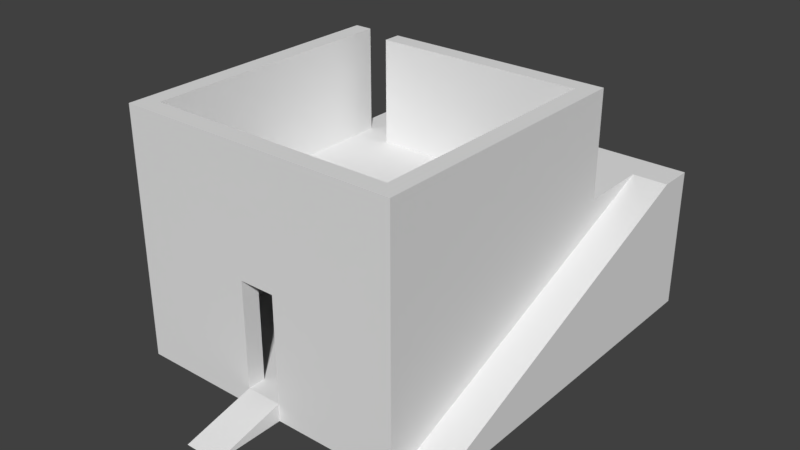 # Source: house2.blend  (saved by Blender 2.79.0; exported with 4.5.12 LTS)
import bpy
from mathutils import Matrix  # noqa: F401  (used for matrix-valued properties, if any)

bpy.ops.wm.read_factory_settings(use_empty=True)
scene = bpy.context.scene
scene.name = 'Scene'

# ---- collections
col_collection_1 = bpy.data.collections.new('Collection 1'); scene.collection.children.link(col_collection_1)

# ---- materials (node trees are filled in below, after node groups)
mat_material = bpy.data.materials.new('Material')
mat_material.alpha_threshold = 0.0
mat_material.use_transparent_shadow = False
mat_material.roughness = 0.5
mat_material.line_color = (0.0, 0.0, 0.0, 1.0)

# ---- material node trees

# ---- world
world_world = bpy.data.worlds.new('World'); scene.world = world_world
world_world.color = (0.05088, 0.05088, 0.05088)
world_world.use_sun_shadow = False
world_world.sun_shadow_jitter_overblur = 0.0
world_world.cycles.sampling_method = 'MANUAL'

# ---- meshes
me_cube = bpy.data.meshes.new('Cube')
me_cube.from_pydata([(8.0, 8.0, -1.0), (8.0, -8.0, -1.0), (-8.0, -8.0, -1.0), (-8.0, 8.0, -1.0), (8.0, -8.0, 0.0), (-8.0, -8.0, 0.0), (-8.0, 8.0, 0.0), (-8.0, 2.211e-06, 0.0), (-4.0, -8.0, 0.0), (-8.0, 4.0, 0.0), (4.0, -8.0, 0.0), (-8.0, -4.0, 0.0), (8.0, -6.0, 0.0), (-6.0, -8.0, 0.0), (-8.0, 6.0, 0.0), (2.0, -8.0, 0.0), (-8.0, -2.0, 0.0), (-2.0, -8.0, 0.0), (-8.0, 2.0, 0.0), (6.0, -8.0, 0.0), (-8.0, -6.0, 0.0), (8.0, -7.0, 0.0), (-7.0, -8.0, 0.0), (-8.0, 7.0, 0.0), (-8.0, -1.0, 0.0), (7.0, -3.749e-06, 0.0), (-3.0, -8.0, 0.0), (-8.0, 3.0, 0.0), (5.0, -8.0, 0.0), (-8.0, -5.0, 0.0), (7.0, 4.0, 0.0), (4.0, -7.0, 0.0), (7.0, -4.0, 0.0), (-4.0, -7.0, 0.0), (-5.0, -8.0, 0.0), (-8.0, 5.0, 0.0), (3.0, -8.0, 0.0), (-8.0, -3.0, 0.0), (-1.0, -8.0, 0.0), (-8.0, 1.0, 0.0), (7.0, -8.0, 0.0), (-8.0, -7.0, 0.0), (2.313e-06, 7.0, 0.0), (-7.0, 1.814e-06, 0.0), (-4.0, 7.0, 0.0), (-7.0, 4.0, 0.0), (4.0, 7.0, 0.0), (-7.0, -4.0, 0.0), (-7.0, -2.0, 0.0), (-2.0, -7.0, 0.0), (7.0, -2.0, 0.0), (6.0, -7.0, 0.0), (7.0, -6.0, 0.0), (2.0, 7.0, 0.0), (6.0, 7.0, 0.0), (7.0, 6.0, 0.0), (7.0, 2.0, 0.0), (-6.0, 7.0, 0.0), (-7.0, 6.0, 0.0), (-2.0, 7.0, 0.0), (-7.0, 2.0, 0.0), (2.0, -7.0, 0.0), (-6.0, -7.0, 0.0), (-7.0, -6.0, 0.0), (-7.0, -5.0, 0.0), (-5.0, -7.0, 0.0), (3.0, -7.0, 0.0), (-7.0, 3.0, 0.0), (-3.0, 7.0, 0.0), (-1.0, 7.0, 0.0), (-7.0, 7.0, 0.0), (-5.0, 7.0, 0.0), (7.0, 3.0, 0.0), (7.0, 1.0, 0.0), (5.0, 7.0, 0.0), (7.0, 7.0, 0.0), (7.0, 5.0, 0.0), (1.0, 7.0, 0.0), (3.0, 7.0, 0.0), (7.0, -7.0, 0.0), (7.0, -1.0, 0.0), (7.0, -3.0, 0.0), (-1.0, -7.0, 0.0), (-7.0, -1.0, 0.0), (-7.0, -3.0, 0.0), (-3.0, -7.0, 0.0), (5.0, -7.0, 0.0), (-7.0, 5.0, 0.0), (-7.0, 1.0, 0.0), (1.0, -7.0, 0.0), (-7.0, -7.0, 0.0), (8.0, -7.0, 6.0), (8.0, -8.0, 6.0), (-8.0, 8.0, 6.0), (-7.0, -8.0, 6.0), (-8.0, -8.0, 6.0), (-8.0, 7.0, 6.0), (8.0, 1.0, 6.0), (8.0, -4.147e-06, 6.0), (-4.0, -7.0, 7.0), (1.0, -8.0, 6.0), (-8.0, -1.0, 6.0), (-8.0, 2.211e-06, 6.0), (7.0, -3.749e-06, 6.0), (8.0, -3.0, 6.0), (8.0, -4.0, 6.0), (-3.0, -8.0, 6.0), (-4.0, -8.0, 6.0), (-8.0, 3.0, 6.0), (-8.0, 4.0, 6.0), (8.0, 5.0, 6.0), (8.0, 4.0, 6.0), (2.031e-06, -7.0, 7.0), (5.0, -8.0, 6.0), (4.0, -8.0, 6.0), (-8.0, -5.0, 6.0), (-8.0, -4.0, 6.0), (7.0, 4.0, 6.0), (7.0, -4.0, 6.0), (-4.0, -7.0, 6.0), (8.0, -5.0, 6.0), (8.0, -6.0, 6.0), (2.031e-06, -7.0, 6.0), (-1.0, -7.0, 6.0), (-5.0, -8.0, 6.0), (-6.0, -8.0, 6.0), (-8.0, 5.0, 6.0), (-8.0, 6.0, 6.0), (8.0, 3.0, 6.0), (8.0, 2.0, 6.0), (-1.0, -7.0, 7.0), (3.0, -8.0, 6.0), (2.0, -8.0, 6.0), (-8.0, -3.0, 6.0), (-8.0, -2.0, 6.0), (8.0, -1.0, 6.0), (8.0, -2.0, 6.0), (-5.0, -7.0, 6.0), (-2.0, -8.0, 6.0), (-8.0, 1.0, 6.0), (-8.0, 2.0, 6.0), (8.0, 7.0, 6.0), (7.0, -8.0, 6.0), (6.0, -8.0, 6.0), (-8.0, -7.0, 6.0), (-8.0, -6.0, 6.0), (-2.0, -7.0, 6.0), (7.0, -2.0, 6.0), (6.0, -7.0, 6.0), (7.0, -6.0, 6.0), (-4.0, -8.0, 13.0), (7.0, 2.0, 6.0), (2.0, -7.0, 6.0), (-6.0, -7.0, 6.0), (8.0, 8.0, 6.0), (2.313e-06, 7.0, 6.0), (-7.0, 1.814e-06, 6.0), (-4.0, 7.0, 6.0), (-7.0, 4.0, 6.0), (4.0, 7.0, 6.0), (-7.0, -4.0, 6.0), (-7.0, -2.0, 6.0), (2.0, 7.0, 6.0), (6.0, 7.0, 6.0), (-6.0, 7.0, 6.0), (-7.0, 6.0, 6.0), (-2.0, 7.0, 6.0), (-7.0, 2.0, 6.0), (-7.0, -6.0, 6.0), (-7.0, -5.0, 6.0), (-7.0, 3.0, 6.0), (-3.0, 7.0, 6.0), (-1.0, 7.0, 6.0), (-7.0, 7.0, 6.0), (-5.0, 7.0, 6.0), (7.0, 3.0, 6.0), (7.0, 1.0, 6.0), (5.0, 7.0, 6.0), (7.0, 7.0, 6.0), (7.0, 5.0, 6.0), (1.0, 7.0, 6.0), (3.0, 7.0, 6.0), (7.0, -5.0, 6.0), (7.0, -7.0, 6.0), (7.0, -1.0, 6.0), (7.0, -3.0, 6.0), (-7.0, -1.0, 6.0), (-7.0, -3.0, 6.0), (-3.0, -7.0, 6.0), (5.0, -7.0, 6.0), (-7.0, 5.0, 6.0), (-7.0, 1.0, 6.0), (1.0, -7.0, 6.0), (-7.0, -7.0, 6.0), (1.0, -8.0, -1.0), (-1.0, -8.0, -1.0), (1.0, -8.0, 0.0), (1.0, -12.0, -1.0), (-1.0, -12.0, -1.0), (8.0, 12.0, -1.0), (-8.0, 12.0, -1.0), (-8.0, 12.0, 1.199e-06), (8.0, -5.0, 0.2), (8.0, -3.0, 1.0), (8.0, 1.0, 2.6), (8.0, 3.0, 3.4), (8.0, -4.0, 0.6), (8.0, 2.0, 3.0), (8.0, -2.0, 1.4), (8.0, -4.147e-06, 2.2), (8.0, 9.5, 6.0), (-8.0, 12.0, 6.0), (8.0, -5.5, 0.0), (8.0, 8.0, 5.4), (8.0, -1.0, 1.8), (8.0, 4.0, 3.8), (8.0, 7.0, 5.0), (8.0, 5.0, 4.2), (4.0, 12.0, 7.0), (4.0, 8.0, 7.0), (8.0, 8.0, 7.0), (8.0, 12.0, 7.0), (5.0, 12.0, 7.0), (5.0, 8.0, 7.0), (1.0, 12.0, 7.0), (1.0, 8.0, 7.0), (6.0, 12.0, 7.0), (6.0, 8.0, 7.0), (7.0, 8.0, 7.0), (7.0, 12.0, 7.0), (2.0, 12.0, 7.0), (2.0, 8.0, 7.0), (3.0, 8.0, 7.0), (3.0, 12.0, 7.0), (-1.0, 12.0, 7.0), (-1.0, 8.0, 7.0), (2.71e-06, 8.0, 7.0), (4.651e-06, 12.0, 7.0), (-5.0, 12.0, 7.0), (-5.0, 8.0, 7.0), (8.0, -7.0, 7.0), (8.0, -8.0, 7.0), (-7.0, 8.0, 7.0), (-8.0, 8.0, 7.0), (-7.0, -8.0, 7.0), (-8.0, -8.0, 7.0), (-8.0, 7.0, 7.0), (8.0, 1.0, 7.0), (8.0, -4.198e-06, 7.0), (-8.0, -1.0, 7.0), (-8.0, 2.16e-06, 7.0), (7.0, -3.801e-06, 7.0), (8.0, -3.0, 7.0), (8.0, -4.0, 7.0), (-3.0, 8.0, 7.0), (-4.0, 8.0, 7.0), (-3.0, -8.0, 7.0), (-4.0, -8.0, 7.0), (-8.0, 3.0, 7.0), (-8.0, 4.0, 7.0), (8.0, 5.0, 7.0), (8.0, 4.0, 7.0), (5.0, -8.0, 7.0), (4.0, -8.0, 7.0), (-8.0, -5.0, 7.0), (-8.0, -4.0, 7.0), (7.0, 4.0, 7.0), (4.0, -7.0, 7.0), (7.0, -4.0, 7.0), (8.0, -5.0, 7.0), (8.0, -6.0, 7.0), (-6.0, 8.0, 7.0), (-5.0, -8.0, 7.0), (-6.0, -8.0, 7.0), (-8.0, 5.0, 7.0), (-8.0, 6.0, 7.0), (8.0, 3.0, 7.0), (8.0, 2.0, 7.0), (3.0, -8.0, 7.0), (2.0, -8.0, 7.0), (-8.0, -3.0, 7.0), (-8.0, -2.0, 7.0), (8.0, -1.0, 7.0), (8.0, -2.0, 7.0), (-2.0, 8.0, 7.0), (-2.0, -8.0, 7.0), (-8.0, 1.0, 7.0), (-8.0, 2.0, 7.0), (8.0, 7.0, 7.0), (7.0, -8.0, 7.0), (6.0, -8.0, 7.0), (-8.0, -7.0, 7.0), (-8.0, -6.0, 7.0), (-2.0, -7.0, 7.0), (7.0, -2.0, 7.0), (6.0, -7.0, 7.0), (7.0, -6.0, 7.0), (-4.0, -7.0, 13.0), (7.0, 2.0, 7.0), (1.0, -8.0, 7.0), (2.313e-06, 7.0, 7.0), (-7.0, 1.762e-06, 7.0), (-4.0, 7.0, 7.0), (-7.0, 4.0, 7.0), (4.0, 7.0, 7.0), (-7.0, -4.0, 7.0), (-7.0, -2.0, 7.0), (2.0, 7.0, 7.0), (4.0, -7.0, 6.0), (-7.0, 6.0, 7.0), (-2.0, 7.0, 7.0), (-7.0, 2.0, 7.0), (-7.0, -6.0, 7.0), (-7.0, -5.0, 7.0), (-5.0, -7.0, 7.0), (5.0, -7.0, 1.0), (-7.0, 3.0, 7.0), (-3.0, 7.0, 7.0), (-1.0, 7.0, 7.0), (-7.0, 7.0, 7.0), (-5.0, 7.0, 7.0), (7.0, 3.0, 7.0), (7.0, 1.0, 7.0), (5.0, 7.0, 7.0), (7.0, 7.0, 7.0), (7.0, 5.0, 7.0), (1.0, 7.0, 7.0), (3.0, 7.0, 7.0), (7.0, -5.0, 7.0), (7.0, -7.0, 7.0), (7.0, -1.0, 7.0), (7.0, -3.0, 7.0), (-7.0, -1.0, 7.0), (-7.0, -3.0, 7.0), (-3.0, -7.0, 7.0), (5.0, -7.0, 7.0), (-7.0, 5.0, 7.0), (-7.0, 1.0, 7.0), (1.0, -7.0, 7.0), (-7.0, -7.0, 7.0), (-4.0, 12.0, 7.0), (-3.0, 12.0, 7.0), (-2.0, 12.0, 7.0), (-8.0, 12.0, 7.0), (-7.0, 12.0, 7.0), (-6.0, 12.0, 7.0), (7.0, -7.0, 1.0), (7.0, -5.0, 1.0), (7.0, -5.0, -2.384e-06), (3.0, -7.0, 6.0), (6.0, -5.0, -2.384e-06), (2.0, -7.0, 7.0), (3.0, -7.0, 7.0), (5.0, -5.0, -2.384e-06), (5.0, -5.0, 1.0), (-1.0, -8.0, 7.0), (-1.0, -8.0, 6.0), (3.0, -5.0, -2.384e-06), (5.0, 5.0, 7.0), (4.0, 5.0, 7.0), (5.0, 5.0, 6.0), (6.0, 5.0, 6.0), (4.0, 5.0, 6.0), (1.0, -7.0, 13.0), (2.0, -7.0, 13.0), (-3.0, -7.0, 13.0), (-2.0, -7.0, 13.0), (-1.0, -7.0, 13.0), (-1.0, -8.0, 13.0), (3.0, -7.0, 13.0), (4.0, -7.0, 13.0), (3.0, -8.0, 13.0), (-5.0, -7.0, 13.0), (2.0, -8.0, 13.0), (8.0, -7.0, 13.0), (8.0, -8.0, 13.0), (-7.0, 8.0, 13.0), (-8.0, 8.0, 13.0), (-7.0, -8.0, 13.0), (-8.0, -8.0, 13.0), (-8.0, 7.0, 13.0), (8.0, 1.0, 13.0), (8.0, -4.198e-06, 13.0), (1.0, 8.0, 13.0), (2.71e-06, 8.0, 13.0), (-8.0, -1.0, 13.0), (-8.0, 2.16e-06, 13.0), (7.0, -3.801e-06, 13.0), (8.0, -3.0, 13.0), (8.0, -4.0, 13.0), (-3.0, 8.0, 13.0), (-4.0, 8.0, 13.0), (-3.0, -8.0, 13.0), (-8.0, 3.0, 13.0), (-8.0, 4.0, 13.0), (8.0, 5.0, 13.0), (8.0, 4.0, 13.0), (5.0, 8.0, 13.0), (4.0, 8.0, 13.0), (5.0, -8.0, 13.0), (4.0, -8.0, 13.0), (-8.0, -5.0, 13.0), (-8.0, -4.0, 13.0), (7.0, 4.0, 13.0), (7.0, -4.0, 13.0), (8.0, -5.0, 13.0), (8.0, -6.0, 13.0), (-5.0, -8.0, 13.0), (-6.0, -8.0, 13.0), (-8.0, 5.0, 13.0), (-8.0, 6.0, 13.0), (8.0, 3.0, 13.0), (8.0, 2.0, 13.0), (3.0, 8.0, 13.0), (2.0, 8.0, 13.0), (-8.0, -3.0, 13.0), (-8.0, -2.0, 13.0), (8.0, -1.0, 13.0), (8.0, -2.0, 13.0), (-1.0, 8.0, 13.0), (-2.0, 8.0, 13.0), (-8.0, 1.0, 13.0), (-8.0, 2.0, 13.0), (7.0, 8.0, 13.0), (6.0, 8.0, 13.0), (7.0, -8.0, 13.0), (6.0, -8.0, 13.0), (-8.0, -7.0, 13.0), (-8.0, -6.0, 13.0), (-2.0, -8.0, 13.0), (7.0, -2.0, 13.0), (6.0, -7.0, 13.0), (7.0, -6.0, 13.0), (7.0, 2.0, 13.0), (1.0, -8.0, 13.0), (8.0, 7.0, 13.0), (-5.0, 8.0, 13.0), (8.0, 8.0, 13.0), (2.313e-06, 7.0, 13.0), (-7.0, 1.762e-06, 13.0), (-4.0, 7.0, 13.0), (-7.0, 4.0, 13.0), (4.0, 7.0, 13.0), (-7.0, -4.0, 13.0), (-7.0, -2.0, 13.0), (2.0, 7.0, 13.0), (-7.0, 6.0, 13.0), (-2.0, 7.0, 13.0), (-7.0, 2.0, 13.0), (-7.0, -6.0, 13.0), (-7.0, -5.0, 13.0), (-7.0, 3.0, 13.0), (-3.0, 7.0, 13.0), (-1.0, 7.0, 13.0), (-7.0, 7.0, 13.0), (-5.0, 7.0, 13.0), (7.0, 3.0, 13.0), (7.0, 1.0, 13.0), (5.0, 7.0, 13.0), (7.0, 7.0, 13.0), (7.0, 5.0, 13.0), (1.0, 7.0, 13.0), (3.0, 7.0, 13.0), (7.0, -5.0, 13.0), (7.0, -7.0, 13.0), (7.0, -1.0, 13.0), (7.0, -3.0, 13.0), (-7.0, -1.0, 13.0), (-7.0, -3.0, 13.0), (5.0, -7.0, 13.0), (-7.0, 5.0, 13.0), (-7.0, 1.0, 13.0), (-7.0, -7.0, 13.0), (-7.0, 14.0, 7.0), (-7.0, 14.0, 6.0), (-8.0, 14.0, 6.0), (-8.0, 14.0, 7.0), (8.0, 14.0, -1.0), (-8.0, 14.0, -1.0), (8.0, 14.0, 1.423e-06), (-8.0, 14.0, 1.423e-06), (-7.0, 14.0, 1.423e-06), (1.0, 14.0, 1.423e-06), (5.361e-06, 14.0, 1.423e-06), (-3.0, 14.0, 1.423e-06), (-4.0, 14.0, 1.423e-06), (5.0, 14.0, 1.423e-06), (4.0, 14.0, 1.423e-06), (-5.0, 14.0, 1.423e-06), (-6.0, 14.0, 1.423e-06), (3.0, 14.0, 1.423e-06), (2.0, 14.0, 1.423e-06), (-1.0, 14.0, 1.423e-06), (-2.0, 14.0, 1.423e-06), (7.0, 14.0, 1.423e-06), (6.0, 14.0, 1.423e-06), (7.0, 14.0, 6.0), (1.0, 14.0, 6.0), (8.0, 14.0, 6.0), (3.0, 14.0, 6.0), (2.0, 14.0, 6.0), (5.361e-06, 14.0, 6.0), (-1.0, 14.0, 6.0), (-5.0, 14.0, 6.0), (-6.0, 14.0, 6.0), (-3.0, 14.0, 6.0), (-4.0, 14.0, 6.0), (5.0, 14.0, 6.0), (4.0, 14.0, 6.0), (-2.0, 14.0, 6.0), (6.0, 14.0, 6.0), (1.0, 14.0, 7.0), (5.361e-06, 14.0, 7.0), (-3.0, 14.0, 7.0), (-4.0, 14.0, 7.0), (5.0, 14.0, 7.0), (4.0, 14.0, 7.0), (-5.0, 14.0, 7.0), (-6.0, 14.0, 7.0), (3.0, 14.0, 7.0), (2.0, 14.0, 7.0), (-1.0, 14.0, 7.0), (-2.0, 14.0, 7.0), (7.0, 14.0, 7.0), (6.0, 14.0, 7.0), (8.0, 14.0, 7.0), (10.0, 8.0, -1.0), (10.0, -8.0, -1.0), (10.0, 8.0, -7.197e-07), (10.0, 1.0, -7.197e-07), (10.0, -5.149e-06, -7.197e-07), (10.0, -2.0, 1.4), (10.0, -2.0, -7.197e-07), (10.0, -3.0, -7.197e-07), (10.0, -4.0, -7.197e-07), (10.0, 5.0, -7.197e-07), (10.0, 4.0, -7.197e-07), (10.0, 3.0, -7.197e-07), (10.0, 2.0, -7.197e-07), (10.0, -1.0, -7.197e-07), (10.0, 9.5, 6.0), (10.0, 12.0, 6.0), (10.0, 7.0, -7.197e-07), (10.0, 12.0, 4.794e-07), (10.0, -5.0, -7.197e-07), (10.0, 12.0, -1.0), (10.0, 7.0, 5.0), (10.0, 1.0, 2.6), (10.0, 2.0, 3.0), (10.0, -1.0, 1.8), (10.0, -3.0, 1.0), (10.0, 5.0, 4.2), (10.0, -4.0, 0.6), (10.0, 4.0, 3.8), (10.0, -5.0, 0.2), (10.0, -5.5, -7.197e-07), (10.0, -5.149e-06, 2.2), (10.0, 12.0, 7.0), (10.0, 3.0, 3.4), (10.0, 8.0, 5.4), (10.0, 14.0, -1.0), (10.0, 14.0, 6.0), (10.0, 14.0, 7.034e-07), (10.0, 14.0, 7.0)], [], [(0, 1, 194, 195, 2, 3), (48, 83, 186, 161), (216, 217, 551, 546), (1, 4, 40, 19, 28, 10, 36, 15, 196, 194), (2, 5, 41, 20, 29, 11, 37, 16, 24, 7, 39, 18, 27, 9, 35, 14, 23, 6, 3), (6, 93, 211, 201), (144, 95, 245, 291), (27, 18, 140, 108), (301, 337, 471, 439), (206, 202, 554, 552), (26, 17, 138, 106), (18, 39, 139, 140), (6, 23, 96, 93), (87, 58, 165, 190), (125, 124, 272, 273), (66, 61, 152, 349), (17, 38, 356, 138), (70, 57, 164, 173), (5, 22, 94, 95), (45, 87, 190, 158), (32, 348, 182, 118), (212, 1, 527, 555), (31, 66, 349, 308), (207, 205, 128, 129), (142, 92, 241, 289), (348, 52, 149, 182), (208, 203, 550, 531), (58, 70, 173, 165), (4, 21, 91, 92), (41, 5, 95, 144), (24, 16, 134, 101), (40, 4, 92, 142), (196, 15, 132, 100), (16, 37, 133, 134), (207, 204, 547, 548), (59, 69, 172, 166), (204, 207, 129, 97), (15, 36, 131, 132), (210, 213, 559, 540), (69, 42, 155, 172), (202, 212, 555, 554), (0, 3, 200, 199), (39, 7, 102, 139), (23, 14, 127, 96), (205, 207, 548, 558), (82, 49, 146, 123), (22, 13, 125, 94), (53, 78, 181, 162), (14, 35, 126, 127), (177, 163, 361, 360), (44, 68, 171, 157), (78, 46, 159, 181), (121, 120, 269, 270), (13, 34, 124, 125), (65, 62, 153, 137), (215, 205, 558, 553), (84, 47, 64, 63, 90, 62, 65, 33, 85, 49, 82, 89, 61, 66, 31, 86, 51, 79, 52, 348, 32, 81, 50, 80, 25, 73, 56, 72, 30, 76, 55, 75, 54, 74, 46, 78, 53, 77, 42, 69, 59, 68, 44, 71, 57, 70, 58, 87, 45, 67, 60, 88, 43, 83, 48), (68, 59, 166, 171), (21, 12, 121, 91), (33, 65, 137, 119), (3, 6, 201, 200), (86, 31, 308, 189), (12, 212, 202, 120, 121), (51, 86, 189, 148), (202, 206, 105, 120), (141, 154, 220, 288), (146, 188, 171, 166), (284, 254, 390, 420), (139, 102, 250, 286), (252, 283, 418, 388), (135, 98, 248, 282), (133, 116, 265, 280), (151, 176, 322, 298), (116, 115, 264, 265), (192, 100, 356, 123), (131, 114, 263, 278), (176, 103, 251, 322), (114, 113, 262, 263), (128, 111, 261, 276), (117, 175, 321, 266), (111, 110, 260, 261), (126, 109, 259, 274), (175, 151, 298, 321), (109, 108, 258, 259), (124, 107, 257, 272), (107, 106, 256, 257), (326, 300, 112, 338), (120, 105, 253, 269), (105, 104, 252, 253), (115, 145, 292, 264), (113, 143, 290, 262), (239, 271, 242, 319, 320), (102, 101, 249, 250), (0, 199, 545, 526), (98, 97, 247, 248), (108, 140, 287, 258), (152, 192, 180, 162), (93, 96, 246, 243), (106, 138, 285, 256), (310, 317, 334, 293), (95, 94, 244, 245), (82, 123, 356, 38), (104, 136, 283, 252), (119, 137, 174, 157), (92, 91, 240, 241), (101, 134, 281, 249), (148, 189, 335, 295), (100, 132, 279, 299), (52, 79, 183, 149), (89, 82, 38, 196), (71, 44, 157, 174), (83, 43, 156, 186), (19, 40, 142, 143), (97, 129, 277, 247), (7, 24, 101, 102), (57, 71, 174, 164), (20, 41, 144, 145), (28, 19, 143, 113), (79, 51, 148, 183), (29, 20, 145, 115), (203, 206, 552, 550), (80, 50, 147, 184), (25, 80, 184, 103), (43, 88, 191, 156), (8, 26, 106, 107), (88, 60, 167, 191), (9, 27, 108, 109), (60, 67, 170, 167), (525, 221, 557, 563), (72, 56, 151, 175), (67, 45, 158, 170), (81, 32, 118, 185), (30, 72, 175, 117), (47, 84, 187, 160), (50, 81, 185, 147), (10, 28, 113, 114), (84, 48, 161, 187), (11, 29, 115, 116), (73, 25, 103, 176), (56, 73, 176, 151), (61, 89, 192, 152), (192, 89, 196, 100), (74, 54, 163, 177), (90, 63, 168, 193), (46, 74, 177, 159), (49, 85, 188, 146), (62, 90, 193, 153), (75, 55, 179, 178), (85, 33, 119, 188), (1, 0, 526, 527), (96, 127, 275, 246), (63, 64, 169, 168), (54, 75, 178, 163), (34, 8, 107, 124), (64, 47, 160, 169), (76, 30, 117, 179), (35, 9, 109, 126), (55, 76, 179), (213, 216, 546, 559), (36, 10, 114, 131), (37, 11, 116, 133), (77, 53, 162, 180), (42, 77, 180, 155), (197, 196, 38, 198), (38, 195, 198), (195, 38, 17, 26, 8, 34, 13, 22, 5, 2), (194, 196, 197), (195, 194, 197, 198), (208, 214, 135, 136), (214, 209, 98, 135), (216, 213, 154, 141), (205, 215, 111, 128), (221, 210, 540, 557), (1, 212, 12, 21, 4), (343, 344, 473, 476), (226, 229, 523, 524), (234, 237, 512, 521), (342, 234, 521, 522), (233, 218, 516, 519), (477, 479, 562, 560), (230, 233, 519, 520), (238, 340, 514, 517), (200, 201, 480, 478), (345, 238, 517, 518), (86, 315, 66), (94, 125, 273, 244), (154, 213, 210), (219, 223, 222, 218), (228, 220, 221, 229), (223, 227, 226, 222), (236, 225, 224, 237), (225, 231, 230, 224), (227, 228, 229, 226), (231, 232, 233, 230), (319, 242, 376, 454), (336, 309, 446, 470), (249, 281, 416, 385), (309, 319, 454, 446), (303, 336, 470, 441), (299, 279, 373, 434), (310, 318, 453, 447), (335, 267, 370, 469), (231, 225, 383, 414), (334, 99, 297, 365), (318, 300, 438, 453), (267, 352, 369, 370), (295, 335, 469, 431), (247, 277, 412, 381), (246, 275, 410, 380), (302, 317, 452, 440), (338, 130, 367, 363), (293, 334, 365, 366), (244, 273, 408, 378), (317, 310, 447, 452), (240, 270, 406, 374), (333, 306, 444, 468), (316, 303, 441, 451), (305, 333, 468, 443), (311, 316, 451, 448), (355, 299, 434, 368), (332, 301, 439, 467), (307, 326, 338, 351), (306, 332, 467, 444), (292, 291, 427, 428), (347, 354, 315, 346), (313, 305, 443, 450), (294, 331, 466, 430), (290, 289, 425, 426), (312, 313, 450, 449), (331, 268, 404, 466), (228, 227, 424, 423), (287, 286, 421, 422), (251, 330, 465, 387), (235, 284, 420, 419), (330, 294, 430, 465), (283, 282, 417, 418), (329, 295, 431, 464), (281, 280, 415, 416), (279, 278, 371, 373), (296, 329, 464, 432), (232, 231, 414, 413), (277, 276, 411, 412), (130, 293, 366, 367), (275, 274, 409, 410), (268, 328, 463, 404), (358, 360, 353, 354), (273, 272, 407, 408), (235, 236, 237, 234), (239, 255, 340, 238), (255, 254, 341, 340), (254, 284, 342, 341), (243, 242, 344, 343), (242, 271, 345, 344), (232, 219, 218, 233), (271, 239, 238, 345), (284, 235, 234, 342), (222, 226, 524, 515), (127, 126, 274, 275), (209, 214, 549, 556), (129, 128, 276, 277), (179, 117, 266, 325), (218, 222, 515, 516), (141, 288, 260, 110), (201, 211, 475, 480), (132, 131, 278, 279), (341, 342, 522, 513), (134, 133, 280, 281), (199, 200, 478, 477), (136, 135, 282, 283), (171, 188, 119, 157), (340, 341, 513, 514), (154, 210, 221, 220), (323, 304, 359, 358), (224, 230, 520, 511), (138, 356, 355, 285), (498, 525, 563, 561), (140, 139, 286, 287), (159, 177, 360, 362), (237, 224, 511, 512), (344, 345, 518, 473), (182, 149, 296, 328), (211, 343, 476, 475), (143, 142, 289, 290), (118, 182, 328, 268), (229, 221, 525, 523), (145, 144, 291, 292), (149, 183, 329, 296), (184, 147, 294, 330), (103, 184, 330, 251), (361, 179, 348, 350), (185, 118, 268, 331), (91, 121, 270, 240), (147, 185, 331, 294), (211, 93, 243, 343), (325, 358, 354, 347), (100, 299, 355, 356), (172, 123, 146, 166), (328, 296, 432, 463), (360, 361, 350, 353), (317, 302, 99, 334), (155, 122, 123, 172), (304, 327, 352, 267, 359), (302, 320, 314, 99), (180, 192, 122, 155), (300, 318, 130, 112), (174, 137, 193, 173, 164), (327, 307, 351, 352), (183, 148, 295, 329), (320, 319, 339, 314), (362, 308, 349, 181, 159), (318, 310, 293, 130), (315, 354, 357, 66), (354, 353, 357), (358, 359, 267, 335), (324, 323, 358, 325), (163, 178, 179, 361), (181, 349, 152, 162), (360, 358, 335, 189), (362, 360, 189, 308), (460, 395, 435, 459), (372, 472, 378, 408, 407), (423, 424, 397, 458, 459), (472, 427, 379, 378), (471, 421, 386, 439), (470, 409, 394, 441), (469, 370, 400, 399), (365, 297, 150, 392), (468, 415, 402, 443), (467, 385, 416, 444), (367, 366, 429, 368), (464, 431, 426, 425), (454, 380, 410, 446), (451, 393, 422, 448), (369, 364, 373, 371), (450, 401, 428, 449), (443, 402, 401, 450), (297, 372, 407, 150), (370, 369, 371, 400), (441, 394, 393, 451), (420, 390, 452, 447), (390, 391, 440, 452), (384, 419, 453, 438), (419, 420, 447, 453), (376, 377, 380, 454), (391, 436, 455, 440), (411, 456, 433, 412), (396, 403, 456, 411), (381, 457, 387, 382), (412, 433, 457, 381), (397, 398, 442, 458), (437, 423, 459, 435), (395, 460, 403, 396), (414, 383, 461, 445), (383, 384, 438, 461), (398, 413, 462, 442), (413, 414, 445, 462), (405, 463, 432, 406), (389, 404, 463, 405), (374, 464, 425, 375), (406, 432, 464, 374), (417, 465, 430, 418), (382, 387, 465, 417), (388, 466, 404, 389), (418, 430, 466, 388), (439, 386, 385, 467), (444, 416, 415, 468), (366, 365, 392, 429), (431, 469, 399, 426), (446, 410, 409, 470), (448, 422, 421, 471), (364, 363, 434, 373), (449, 428, 427, 472), (434, 363, 367, 368), (239, 320, 455, 436), (256, 285, 429, 392), (337, 311, 448, 471), (320, 302, 440, 455), (258, 287, 422, 393), (285, 355, 368, 429), (260, 288, 435, 395), (321, 298, 433, 456), (227, 223, 397, 424), (241, 240, 374, 375), (266, 321, 456, 403), (262, 290, 426, 399), (339, 312, 449, 472), (242, 243, 377, 376), (264, 292, 428, 401), (314, 339, 472, 372), (245, 244, 378, 379), (322, 251, 387, 457), (269, 253, 389, 405), (243, 246, 380, 377), (298, 322, 457, 433), (255, 239, 436, 391), (248, 247, 381, 382), (99, 314, 372, 297), (272, 257, 150, 407), (225, 236, 384, 383), (274, 259, 394, 409), (250, 249, 385, 386), (304, 323, 458, 442), (276, 261, 396, 411), (219, 232, 413, 398), (351, 338, 363, 364), (253, 252, 388, 389), (278, 263, 400, 371), (254, 255, 391, 390), (280, 265, 402, 415), (257, 256, 392, 150), (323, 324, 459, 458), (282, 248, 382, 417), (259, 258, 393, 394), (325, 266, 403, 460), (236, 235, 419, 384), (261, 260, 395, 396), (352, 351, 364, 369), (286, 250, 386, 421), (324, 325, 460, 459), (223, 219, 398, 397), (288, 220, 437, 435), (263, 262, 399, 400), (220, 228, 423, 437), (265, 264, 401, 402), (326, 307, 445, 461), (289, 241, 375, 425), (300, 326, 461, 438), (291, 245, 379, 427), (327, 304, 442, 462), (270, 269, 405, 406), (307, 327, 462, 445), (505, 506, 514, 513), (497, 501, 512, 511), (474, 475, 476, 473), (479, 477, 478, 480, 481, 489, 488, 485, 484, 493, 492, 483, 482, 491, 490, 487, 486, 495, 494), (482, 483, 501, 497), (493, 484, 505, 509), (492, 493, 509, 502), (481, 480, 475, 474), (479, 494, 496, 498), (491, 482, 497, 500), (490, 491, 500, 499), (483, 492, 502, 501), (489, 481, 474, 504), (488, 489, 504, 503), (494, 495, 510, 496), (495, 486, 507, 510), (484, 485, 506, 505), (486, 487, 508, 507), (485, 488, 503, 506), (487, 490, 499, 508), (507, 508, 516, 515), (503, 504, 518, 517), (499, 500, 520, 519), (502, 509, 522, 521), (496, 510, 524, 523), (504, 474, 473, 518), (500, 497, 511, 520), (509, 505, 513, 522), (510, 507, 515, 524), (506, 503, 517, 514), (508, 499, 519, 516), (501, 502, 521, 512), (498, 496, 523, 525), (206, 203, 104, 105), (204, 209, 556, 547), (209, 204, 97, 98), (215, 217, 110, 111), (217, 216, 141, 110), (203, 208, 136, 104), (199, 477, 560, 545), (526, 528, 542, 535, 536, 537, 538, 529, 530, 539, 532, 533, 534, 544, 555, 527), (530, 529, 547, 556), (533, 532, 531, 550), (532, 539, 549, 531), (528, 526, 545, 543), (542, 528, 559, 546), (529, 538, 548, 547), (538, 537, 558, 548), (539, 530, 556, 549), (535, 542, 546, 551), (534, 533, 550, 552), (536, 535, 551, 553), (544, 534, 552, 554), (537, 536, 553, 558), (540, 559, 528, 543, 541), (557, 541, 561, 563), (543, 545, 560, 562), (541, 543, 562, 561), (557, 540, 541), (554, 555, 544), (479, 498, 561, 562), (214, 208, 531, 549), (217, 215, 553, 551)])
me_cube.materials.append(mat_material)
me_cube.use_remesh_preserve_volume = False
me_cube.use_remesh_preserve_attributes = False
me_cube.use_mirror_vertex_groups = False
me_cube.update()

# ---- objects
ob_cube = bpy.data.objects.new('Cube', me_cube)

# ---- transforms, parenting, visibility, modifiers, constraints
ob_cube.location = (0.0, 0.0, 0.0)
ob_cube.lock_rotations_4d = False
ob_cube.empty_display_type = 'ARROWS'
ob_cube.lineart.crease_threshold = 0.0

# ---- collection membership
col_collection_1.objects.link(ob_cube)

# ---- scene / render settings (as saved in the file)
scene.frame_start = 1; scene.frame_end = 250; scene.frame_set(1)
scene.render.engine = 'BLENDER_EEVEE_NEXT'
scene.render.resolution_percentage = 50
scene.render.dither_intensity = 0.0
scene.cycles.use_denoising = False
scene.cycles.samples = 128
scene.cycles.sampling_pattern = 'TABULATED_SOBOL'
scene.cycles.use_adaptive_sampling = False
scene.cycles.use_light_tree = False
scene.cycles.blur_glossy = 0.0
scene.cycles.sample_clamp_indirect = 0.0
scene.view_settings.view_transform = 'Standard'
bpy.context.view_layer.update()

# ---- added for rendering (the .blend has no active camera and no usable light): camera, sun
cam_auto = bpy.data.cameras.new('AutoCamera')
cam_auto.lens = 50.0
cam_auto.sensor_width = 36.0
cam_auto.clip_end = 1000.0
ob_auto_camera = bpy.data.objects.new('AutoCamera', cam_auto)
scene.collection.objects.link(ob_auto_camera)
ob_auto_camera.location = (32.9973, -37.3967, 31.5978)
ob_auto_camera.rotation_euler = (1.09748, -7.21219e-08, 0.694738)
scene.camera = ob_auto_camera
light_auto_sun = bpy.data.lights.new('AutoSun', 'SUN')
light_auto_sun.energy = 3.0
light_auto_sun.angle = 0.0523599
ob_auto_sun = bpy.data.objects.new('AutoSun', light_auto_sun)
scene.collection.objects.link(ob_auto_sun)
ob_auto_sun.rotation_euler = (0.872665, 0.174533, 0.523599)
bpy.context.view_layer.update()
